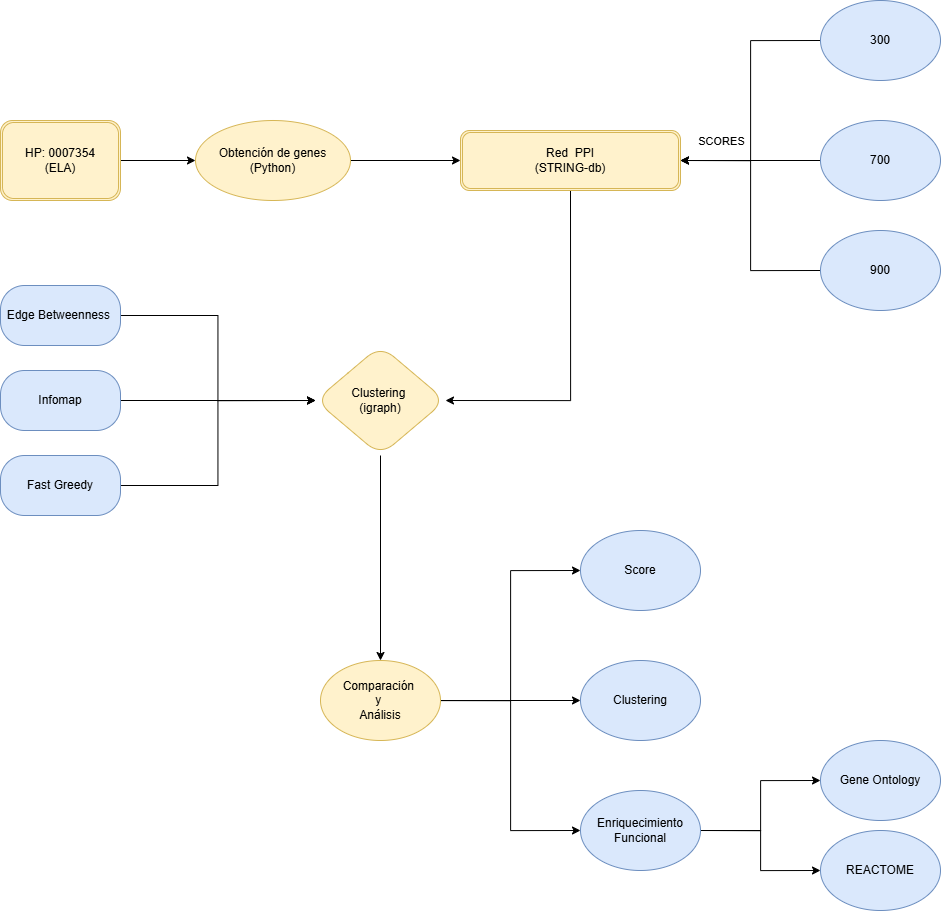

The diagram above was exported from draw.io. Its source (the exported page's mxGraphModel, read from the mxfile embedded in the PNG):
<mxGraphModel dx="1747" dy="2289" grid="1" gridSize="10" guides="1" tooltips="1" connect="1" arrows="1" fold="1" page="1" pageScale="1" pageWidth="827" pageHeight="1169" math="0" shadow="0">
  <root>
    <mxCell id="0" />
    <mxCell id="1" parent="0" />
    <mxCell id="wV25rfe8A5G1mXNySqVx-18" edge="1" parent="1" source="wV25rfe8A5G1mXNySqVx-1" style="edgeStyle=orthogonalEdgeStyle;rounded=0;orthogonalLoop=1;jettySize=auto;html=1;exitX=1;exitY=0.5;exitDx=0;exitDy=0;entryX=0;entryY=0.5;entryDx=0;entryDy=0;" target="wV25rfe8A5G1mXNySqVx-17">
      <mxGeometry relative="1" as="geometry" />
    </mxCell>
    <mxCell id="wV25rfe8A5G1mXNySqVx-1" parent="1" style="shape=ext;double=1;rounded=1;whiteSpace=wrap;html=1;fillColor=#fff2cc;strokeColor=#d6b656;" value="HP: 0007354&lt;div&gt;(ELA)&lt;/div&gt;" vertex="1">
      <mxGeometry height="80" width="120" x="80" y="40" as="geometry" />
    </mxCell>
    <mxCell id="wV25rfe8A5G1mXNySqVx-20" edge="1" parent="1" source="wV25rfe8A5G1mXNySqVx-2" style="edgeStyle=orthogonalEdgeStyle;rounded=0;orthogonalLoop=1;jettySize=auto;html=1;exitX=0.5;exitY=1;exitDx=0;exitDy=0;entryX=1;entryY=0.5;entryDx=0;entryDy=0;" target="wV25rfe8A5G1mXNySqVx-3">
      <mxGeometry relative="1" as="geometry" />
    </mxCell>
    <mxCell id="wV25rfe8A5G1mXNySqVx-2" parent="1" style="shape=ext;double=1;rounded=1;whiteSpace=wrap;html=1;fillColor=#fff2cc;strokeColor=#d6b656;" value="Red&amp;nbsp; PPI&lt;div&gt;(STRING-db)&lt;/div&gt;" vertex="1">
      <mxGeometry height="60" width="220" x="540" y="50" as="geometry" />
    </mxCell>
    <mxCell id="wV25rfe8A5G1mXNySqVx-15" edge="1" parent="1" source="wV25rfe8A5G1mXNySqVx-3" style="edgeStyle=orthogonalEdgeStyle;rounded=0;orthogonalLoop=1;jettySize=auto;html=1;exitX=0.5;exitY=1;exitDx=0;exitDy=0;entryX=0.5;entryY=0;entryDx=0;entryDy=0;" target="wV25rfe8A5G1mXNySqVx-7">
      <mxGeometry relative="1" as="geometry" />
    </mxCell>
    <mxCell id="wV25rfe8A5G1mXNySqVx-3" parent="1" style="rhombus;whiteSpace=wrap;html=1;rounded=1;arcSize=37;fillColor=#fff2cc;strokeColor=#d6b656;" value="Clustering&amp;nbsp;&lt;div&gt;(igraph)&lt;/div&gt;" vertex="1">
      <mxGeometry height="110" width="130" x="395" y="265" as="geometry" />
    </mxCell>
    <mxCell id="wV25rfe8A5G1mXNySqVx-14" edge="1" parent="1" source="wV25rfe8A5G1mXNySqVx-4" style="edgeStyle=orthogonalEdgeStyle;rounded=0;orthogonalLoop=1;jettySize=auto;html=1;exitX=1;exitY=0.5;exitDx=0;exitDy=0;entryX=0;entryY=0.5;entryDx=0;entryDy=0;" target="wV25rfe8A5G1mXNySqVx-3">
      <mxGeometry relative="1" as="geometry" />
    </mxCell>
    <mxCell id="wV25rfe8A5G1mXNySqVx-4" parent="1" style="rounded=1;whiteSpace=wrap;html=1;arcSize=40;fillColor=#dae8fc;strokeColor=#6c8ebf;" value="&lt;span style=&quot;white-space-collapse: preserve;&quot;&gt;&lt;font face=&quot;Helvetica&quot; style=&quot;&quot;&gt;Edge Betweenness &lt;/font&gt;&lt;/span&gt;" vertex="1">
      <mxGeometry height="60" width="120" x="80" y="205" as="geometry" />
    </mxCell>
    <mxCell id="wV25rfe8A5G1mXNySqVx-12" edge="1" parent="1" source="wV25rfe8A5G1mXNySqVx-5" style="edgeStyle=orthogonalEdgeStyle;rounded=0;orthogonalLoop=1;jettySize=auto;html=1;exitX=1;exitY=0.5;exitDx=0;exitDy=0;entryX=0;entryY=0.5;entryDx=0;entryDy=0;" target="wV25rfe8A5G1mXNySqVx-3">
      <mxGeometry relative="1" as="geometry" />
    </mxCell>
    <mxCell id="wV25rfe8A5G1mXNySqVx-5" parent="1" style="rounded=1;whiteSpace=wrap;html=1;arcSize=40;fillColor=#dae8fc;strokeColor=#6c8ebf;" value="Infomap" vertex="1">
      <mxGeometry height="60" width="120" x="80" y="290" as="geometry" />
    </mxCell>
    <mxCell id="Spjd8jJJTv_K500VOwpi-4" edge="1" parent="1" source="wV25rfe8A5G1mXNySqVx-7" style="edgeStyle=orthogonalEdgeStyle;rounded=0;orthogonalLoop=1;jettySize=auto;html=1;entryX=0;entryY=0.5;entryDx=0;entryDy=0;" target="Spjd8jJJTv_K500VOwpi-3">
      <mxGeometry relative="1" as="geometry" />
    </mxCell>
    <mxCell id="vhk39huBJKbBvu3Turjn-3" edge="1" parent="1" source="wV25rfe8A5G1mXNySqVx-7" style="edgeStyle=orthogonalEdgeStyle;rounded=0;orthogonalLoop=1;jettySize=auto;html=1;exitX=1;exitY=0.5;exitDx=0;exitDy=0;entryX=0;entryY=0.5;entryDx=0;entryDy=0;" target="vhk39huBJKbBvu3Turjn-1">
      <mxGeometry relative="1" as="geometry" />
    </mxCell>
    <mxCell id="vhk39huBJKbBvu3Turjn-4" edge="1" parent="1" source="wV25rfe8A5G1mXNySqVx-7" style="edgeStyle=orthogonalEdgeStyle;rounded=0;orthogonalLoop=1;jettySize=auto;html=1;exitX=1;exitY=0.5;exitDx=0;exitDy=0;entryX=0;entryY=0.5;entryDx=0;entryDy=0;" target="vhk39huBJKbBvu3Turjn-2">
      <mxGeometry relative="1" as="geometry" />
    </mxCell>
    <mxCell id="wV25rfe8A5G1mXNySqVx-7" parent="1" style="ellipse;whiteSpace=wrap;html=1;rotation=0;fillColor=#fff2cc;strokeColor=#d6b656;align=center;" value="&lt;div style=&quot;&quot;&gt;&lt;span style=&quot;background-color: transparent; color: light-dark(rgb(0, 0, 0), rgb(255, 255, 255));&quot;&gt;Comparación&amp;nbsp;&lt;/span&gt;&lt;/div&gt;&lt;div style=&quot;&quot;&gt;&lt;span style=&quot;background-color: transparent; color: light-dark(rgb(0, 0, 0), rgb(255, 255, 255));&quot;&gt;y&amp;nbsp;&lt;/span&gt;&lt;/div&gt;&lt;div style=&quot;&quot;&gt;&lt;span style=&quot;background-color: transparent; color: light-dark(rgb(0, 0, 0), rgb(255, 255, 255));&quot;&gt;Análisis&lt;/span&gt;&lt;/div&gt;" vertex="1">
      <mxGeometry height="80" width="120" x="400" y="580" as="geometry" />
    </mxCell>
    <mxCell id="wV25rfe8A5G1mXNySqVx-19" edge="1" parent="1" source="wV25rfe8A5G1mXNySqVx-17" style="edgeStyle=orthogonalEdgeStyle;rounded=0;orthogonalLoop=1;jettySize=auto;html=1;exitX=1;exitY=0.5;exitDx=0;exitDy=0;entryX=0;entryY=0.5;entryDx=0;entryDy=0;" target="wV25rfe8A5G1mXNySqVx-2">
      <mxGeometry relative="1" as="geometry" />
    </mxCell>
    <mxCell id="wV25rfe8A5G1mXNySqVx-17" parent="1" style="ellipse;whiteSpace=wrap;html=1;fillColor=#fff2cc;strokeColor=#d6b656;" value="Obtención de genes&lt;div&gt;(Python)&lt;/div&gt;" vertex="1">
      <mxGeometry height="80" width="155" x="275" y="40" as="geometry" />
    </mxCell>
    <mxCell id="7f6dLKQIqeC14fvQ7jg3-12" edge="1" parent="1" source="7f6dLKQIqeC14fvQ7jg3-1" style="edgeStyle=orthogonalEdgeStyle;rounded=0;orthogonalLoop=1;jettySize=auto;html=1;exitX=0;exitY=0.5;exitDx=0;exitDy=0;entryX=1;entryY=0.5;entryDx=0;entryDy=0;" target="wV25rfe8A5G1mXNySqVx-2">
      <mxGeometry relative="1" as="geometry" />
    </mxCell>
    <mxCell id="7f6dLKQIqeC14fvQ7jg3-1" parent="1" style="ellipse;whiteSpace=wrap;html=1;fillColor=#dae8fc;strokeColor=#6c8ebf;" value="300" vertex="1">
      <mxGeometry height="80" width="120" x="900" y="-80" as="geometry" />
    </mxCell>
    <mxCell id="7f6dLKQIqeC14fvQ7jg3-9" edge="1" parent="1" source="7f6dLKQIqeC14fvQ7jg3-3" style="edgeStyle=orthogonalEdgeStyle;rounded=0;orthogonalLoop=1;jettySize=auto;html=1;exitX=0;exitY=0.5;exitDx=0;exitDy=0;entryX=1;entryY=0.5;entryDx=0;entryDy=0;" target="wV25rfe8A5G1mXNySqVx-2">
      <mxGeometry relative="1" as="geometry" />
    </mxCell>
    <mxCell id="7f6dLKQIqeC14fvQ7jg3-3" parent="1" style="ellipse;whiteSpace=wrap;html=1;fillColor=#dae8fc;strokeColor=#6c8ebf;" value="700" vertex="1">
      <mxGeometry height="80" width="120" x="900" y="40" as="geometry" />
    </mxCell>
    <mxCell id="7f6dLKQIqeC14fvQ7jg3-11" edge="1" parent="1" source="7f6dLKQIqeC14fvQ7jg3-4" style="edgeStyle=orthogonalEdgeStyle;rounded=0;orthogonalLoop=1;jettySize=auto;html=1;exitX=0;exitY=0.5;exitDx=0;exitDy=0;entryX=1;entryY=0.5;entryDx=0;entryDy=0;" target="wV25rfe8A5G1mXNySqVx-2">
      <mxGeometry relative="1" as="geometry" />
    </mxCell>
    <mxCell id="7f6dLKQIqeC14fvQ7jg3-13" connectable="0" parent="7f6dLKQIqeC14fvQ7jg3-11" style="edgeLabel;html=1;align=center;verticalAlign=middle;resizable=0;points=[];" value="SCORES" vertex="1">
      <mxGeometry relative="1" x="0.7573" y="-2" as="geometry">
        <mxPoint x="10" y="-18" as="offset" />
      </mxGeometry>
    </mxCell>
    <mxCell id="7f6dLKQIqeC14fvQ7jg3-4" parent="1" style="ellipse;whiteSpace=wrap;html=1;fillColor=#dae8fc;strokeColor=#6c8ebf;" value="900" vertex="1">
      <mxGeometry height="80" width="120" x="900" y="150" as="geometry" />
    </mxCell>
    <mxCell id="Spjd8jJJTv_K500VOwpi-2" edge="1" parent="1" source="Spjd8jJJTv_K500VOwpi-1" style="edgeStyle=orthogonalEdgeStyle;rounded=0;orthogonalLoop=1;jettySize=auto;html=1;entryX=0;entryY=0.5;entryDx=0;entryDy=0;" target="wV25rfe8A5G1mXNySqVx-3">
      <mxGeometry relative="1" as="geometry" />
    </mxCell>
    <mxCell id="Spjd8jJJTv_K500VOwpi-1" parent="1" style="rounded=1;whiteSpace=wrap;html=1;arcSize=40;fillColor=#dae8fc;strokeColor=#6c8ebf;" value="Fast Greedy" vertex="1">
      <mxGeometry height="60" width="120" x="80" y="375" as="geometry" />
    </mxCell>
    <mxCell id="Spjd8jJJTv_K500VOwpi-3" parent="1" style="ellipse;whiteSpace=wrap;html=1;rotation=0;fillColor=#dae8fc;strokeColor=#6c8ebf;" value="Score" vertex="1">
      <mxGeometry height="80" width="120" x="660" y="450" as="geometry" />
    </mxCell>
    <mxCell id="vhk39huBJKbBvu3Turjn-1" parent="1" style="ellipse;whiteSpace=wrap;html=1;rotation=0;fillColor=#dae8fc;strokeColor=#6c8ebf;" value="Clustering" vertex="1">
      <mxGeometry height="80" width="120" x="660" y="580" as="geometry" />
    </mxCell>
    <mxCell id="vhk39huBJKbBvu3Turjn-7" edge="1" parent="1" source="vhk39huBJKbBvu3Turjn-2" style="edgeStyle=orthogonalEdgeStyle;rounded=0;orthogonalLoop=1;jettySize=auto;html=1;exitX=1;exitY=0.5;exitDx=0;exitDy=0;entryX=0;entryY=0.5;entryDx=0;entryDy=0;" target="vhk39huBJKbBvu3Turjn-6">
      <mxGeometry relative="1" as="geometry" />
    </mxCell>
    <mxCell id="vhk39huBJKbBvu3Turjn-8" edge="1" parent="1" source="vhk39huBJKbBvu3Turjn-2" style="edgeStyle=orthogonalEdgeStyle;rounded=0;orthogonalLoop=1;jettySize=auto;html=1;exitX=1;exitY=0.5;exitDx=0;exitDy=0;entryX=0;entryY=0.5;entryDx=0;entryDy=0;" target="vhk39huBJKbBvu3Turjn-5">
      <mxGeometry relative="1" as="geometry" />
    </mxCell>
    <mxCell id="vhk39huBJKbBvu3Turjn-2" parent="1" style="ellipse;whiteSpace=wrap;html=1;rotation=0;fillColor=#dae8fc;strokeColor=#6c8ebf;" value="Enriquecimiento Funcional" vertex="1">
      <mxGeometry height="80" width="120" x="660" y="710" as="geometry" />
    </mxCell>
    <mxCell id="vhk39huBJKbBvu3Turjn-5" parent="1" style="ellipse;whiteSpace=wrap;html=1;rotation=0;fillColor=#dae8fc;strokeColor=#6c8ebf;" value="REACTOME" vertex="1">
      <mxGeometry height="80" width="120" x="900" y="750" as="geometry" />
    </mxCell>
    <mxCell id="vhk39huBJKbBvu3Turjn-6" parent="1" style="ellipse;whiteSpace=wrap;html=1;rotation=0;fillColor=#dae8fc;strokeColor=#6c8ebf;" value="Gene Ontology" vertex="1">
      <mxGeometry height="80" width="120" x="900" y="660" as="geometry" />
    </mxCell>
  </root>
</mxGraphModel>